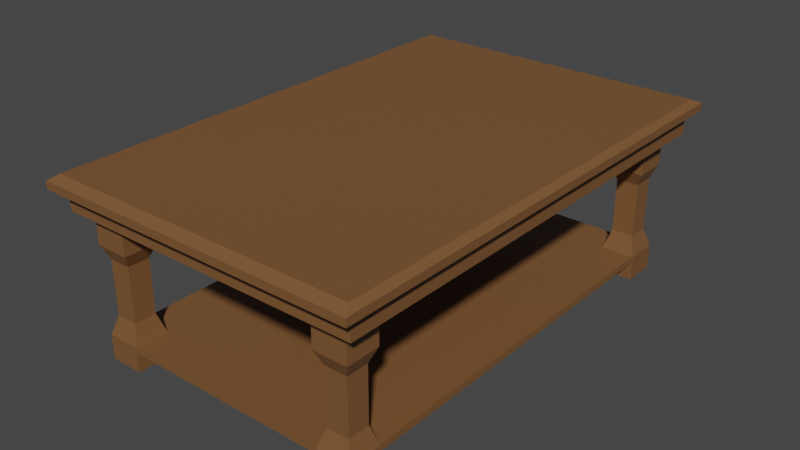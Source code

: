 # Source: coffeeTable.blend  (saved by Blender 3.0.42; exported with 4.5.12 LTS)
import bpy
from mathutils import Matrix  # noqa: F401  (used for matrix-valued properties, if any)

bpy.ops.wm.read_factory_settings(use_empty=True)
scene = bpy.context.scene
scene.name = 'Scene'

# ---- collections
col_collection = bpy.data.collections.new('Collection'); scene.collection.children.link(col_collection)

# ---- materials (node trees are filled in below, after node groups)
mat_coffeetable = bpy.data.materials.new('coffeeTable')
mat_coffeetable.use_transparent_shadow = False

# ---- material node trees
mat_coffeetable.use_nodes = True; mat_coffeetable.node_tree.nodes.clear()
_N = mat_coffeetable.node_tree.nodes; _L = mat_coffeetable.node_tree.links
n0 = _N.new('ShaderNodeBsdfPrincipled'); n0.name = 'Principled BSDF'; n0.location = (10, 300)
n0.distribution = 'GGX'
n0.subsurface_method = 'RANDOM_WALK_SKIN'
n0.inputs[0].default_value = (0.196, 0.0891, 0.03202, 1.0)
n0.inputs[3].default_value = 1.45
n0.inputs[27].default_value = (0.0, 0.0, 0.0, 1.0)
n0.inputs[28].default_value = 1.0
n1 = _N.new('ShaderNodeOutputMaterial'); n1.name = 'Material Output'; n1.location = (300, 300)
_L.new(n0.outputs[0], n1.inputs[0])
n1.is_active_output = True

# ---- world
world_world = bpy.data.worlds.new('World'); scene.world = world_world
world_world.use_nodes = True; world_world.node_tree.nodes.clear()
_N = world_world.node_tree.nodes; _L = world_world.node_tree.links
n0 = _N.new('ShaderNodeOutputWorld'); n0.name = 'World Output'; n0.location = (300, 300)
n1 = _N.new('ShaderNodeBackground'); n1.name = 'Background'; n1.location = (10, 300)
n1.inputs[0].default_value = (0.05088, 0.05088, 0.05088, 1.0)
_L.new(n1.outputs[0], n0.inputs[0])
n0.is_active_output = True
world_world.color = (0.05088, 0.05088, 0.05088)
world_world.use_sun_shadow = False
world_world.sun_shadow_jitter_overblur = 0.0

# ---- meshes
me_cube = bpy.data.meshes.new('Cube')
me_cube.from_pydata([(0.946, 0.946, 0.1351), (0.946, -0.946, 0.1351), (-0.946, 0.946, 0.1351), (-0.946, -0.946, 0.1351), (0.9613, 0.9613, 1.467), (1.0, 1.0, 0.9658), (0.9613, -0.9613, 1.467), (1.0, -1.0, 0.9658), (-0.9613, 0.9613, 1.467), (-1.0, 1.0, 0.9658), (-0.9613, -0.9613, 1.467), (-1.0, -1.0, 0.9658), (-1.0, 1.0, 0.1351), (-1.0, -1.0, 0.1351), (1.0, 1.0, 0.1351), (1.0, -1.0, 0.1351), (-0.946, 0.946, -2.191), (-0.946, -0.946, -2.191), (0.946, 0.946, -2.191), (0.946, -0.946, -2.191)], [], [(15, 7, 11, 13), (13, 11, 9, 12), (0, 1, 19, 18), (4, 8, 10, 6), (14, 5, 7, 15), (6, 10, 11, 7), (4, 6, 7, 5), (10, 8, 9, 11), (8, 4, 5, 9), (12, 9, 5, 14), (2, 3, 13, 12), (0, 2, 12, 14), (3, 1, 15, 13), (1, 0, 14, 15), (16, 18, 19, 17), (2, 0, 18, 16), (1, 3, 17, 19), (3, 2, 16, 17)])
_uv = me_cube.uv_layers.new(name='UVMap')
_uv.uv.foreach_set('vector', [0.375, 0.75, 0.6207, 0.75, 0.6207, 1.0, 0.375, 1.0, 0.375, 0.0, 0.6207, 0.0, 0.6207, 0.25, 0.375, 0.25, 0.3682, 0.5068, 0.3682, 0.7432, 0.3682, 0.7432, 0.3682, 0.5068, 0.6293, 0.5043, 0.8707, 0.5043, 0.8707, 0.7457, 0.6293, 0.7457, 0.375, 0.5, 0.6207, 0.5, 0.6207, 0.75, 0.375, 0.75, 0.6293, 0.7457, 0.8707, 0.7457, 0.875, 0.75, 0.625, 0.75, 0.6293, 0.5043, 0.6293, 0.7457, 0.6207, 0.75, 0.6207, 0.5, 0.8707, 0.7457, 0.8707, 0.5043, 0.875, 0.5, 0.875, 0.75, 0.8707, 0.5043, 0.6293, 0.5043, 0.625, 0.5, 0.875, 0.5, 0.375, 0.25, 0.6207, 0.25, 0.6207, 0.5, 0.375, 0.5, 0.1318, 0.5068, 0.1318, 0.7432, 0.125, 0.75, 0.125, 0.5, 0.3682, 0.5068, 0.1318, 0.5068, 0.125, 0.5, 0.375, 0.5, 0.1318, 0.7432, 0.3682, 0.7432, 0.375, 0.75, 0.125, 0.75, 0.3682, 0.7432, 0.3682, 0.5068, 0.375, 0.5, 0.375, 0.75, 0.1318, 0.5068, 0.3682, 0.5068, 0.3682, 0.7432, 0.1318, 0.7432, 0.1318, 0.5068, 0.3682, 0.5068, 0.3682, 0.5068, 0.1318, 0.5068, 0.3682, 0.7432, 0.1318, 0.7432, 0.1318, 0.7432, 0.3682, 0.7432, 0.1318, 0.7432, 0.1318, 0.5068, 0.1318, 0.5068, 0.1318, 0.7432])
me_cube.materials.append(mat_coffeetable)
me_cube.use_remesh_preserve_volume = False
me_cube.use_remesh_preserve_attributes = False
me_cube.use_mirror_vertex_groups = False
me_cube.update()
me_cube_001 = bpy.data.meshes.new('Cube.001')
me_cube_001.from_pydata([(-0.6538, -0.6538, -1.81), (-1.0, -1.0, 1.0), (-0.6538, 0.6538, -1.81), (-1.0, 1.0, 1.0), (0.6538, -0.6538, -1.81), (1.0, -1.0, 1.0), (0.6538, 0.6538, -1.81), (1.0, 1.0, 1.0), (-1.0, 1.0, -1.0), (-1.0, -1.0, -1.0), (1.0, 1.0, -1.0), (1.0, -1.0, -1.0), (-0.6538, 0.6538, -5.06), (-0.6538, -0.6538, -5.06), (0.6538, 0.6538, -5.06), (0.6538, -0.6538, -5.06), (-1.004, 1.004, -6.18), (-1.004, -1.004, -6.18), (1.004, 1.004, -6.18), (1.004, -1.004, -6.18), (-1.004, 1.004, -7.655), (-1.004, -1.004, -7.655), (1.004, 1.004, -7.655), (1.004, -1.004, -7.655)], [], [(9, 1, 3, 8), (8, 3, 7, 10), (10, 7, 5, 11), (11, 5, 1, 9), (4, 0, 13, 15), (7, 3, 1, 5), (2, 0, 9, 8), (6, 2, 8, 10), (4, 6, 10, 11), (0, 4, 11, 9), (15, 13, 17, 19), (2, 6, 14, 12), (6, 4, 15, 14), (0, 2, 12, 13), (18, 19, 23, 22), (12, 14, 18, 16), (14, 15, 19, 18), (13, 12, 16, 17), (20, 22, 23, 21), (17, 16, 20, 21), (19, 17, 21, 23), (16, 18, 22, 20)])
_uv = me_cube_001.uv_layers.new(name='UVMap')
_uv.uv.foreach_set('vector', [0.375, 0.0, 0.625, 0.0, 0.625, 0.25, 0.375, 0.25, 0.375, 0.25, 0.625, 0.25, 0.625, 0.5, 0.375, 0.5, 0.375, 0.5, 0.625, 0.5, 0.625, 0.75, 0.375, 0.75, 0.375, 0.75, 0.625, 0.75, 0.625, 1.0, 0.375, 1.0, 0.3317, 0.7067, 0.1683, 0.7067, 0.1683, 0.7067, 0.3317, 0.7067, 0.625, 0.5, 0.875, 0.5, 0.875, 0.75, 0.625, 0.75, 0.1683, 0.5433, 0.1683, 0.7067, 0.125, 0.75, 0.125, 0.5, 0.3317, 0.5433, 0.1683, 0.5433, 0.125, 0.5, 0.375, 0.5, 0.3317, 0.7067, 0.3317, 0.5433, 0.375, 0.5, 0.375, 0.75, 0.1683, 0.7067, 0.3317, 0.7067, 0.375, 0.75, 0.125, 0.75, 0.3317, 0.7067, 0.1683, 0.7067, 0.1683, 0.7067, 0.3317, 0.7067, 0.1683, 0.5433, 0.3317, 0.5433, 0.3317, 0.5433, 0.1683, 0.5433, 0.3317, 0.5433, 0.3317, 0.7067, 0.3317, 0.7067, 0.3317, 0.5433, 0.1683, 0.7067, 0.1683, 0.5433, 0.1683, 0.5433, 0.1683, 0.7067, 0.3317, 0.5433, 0.3317, 0.7067, 0.3317, 0.7067, 0.3317, 0.5433, 0.1683, 0.5433, 0.3317, 0.5433, 0.3317, 0.5433, 0.1683, 0.5433, 0.3317, 0.5433, 0.3317, 0.7067, 0.3317, 0.7067, 0.3317, 0.5433, 0.1683, 0.7067, 0.1683, 0.5433, 0.1683, 0.5433, 0.1683, 0.7067, 0.1683, 0.5433, 0.3317, 0.5433, 0.3317, 0.7067, 0.1683, 0.7067, 0.1683, 0.7067, 0.1683, 0.5433, 0.1683, 0.5433, 0.1683, 0.7067, 0.3317, 0.7067, 0.1683, 0.7067, 0.1683, 0.7067, 0.3317, 0.7067, 0.1683, 0.5433, 0.3317, 0.5433, 0.3317, 0.5433, 0.1683, 0.5433])
me_cube_001.materials.append(mat_coffeetable)
me_cube_001.use_remesh_fix_poles = True
me_cube_001.use_remesh_preserve_attributes = False
me_cube_001.update()
me_cube_002 = bpy.data.meshes.new('Cube.002')
me_cube_002.from_pydata([(-0.6538, -0.6538, -1.81), (-1.0, -1.0, 1.0), (-0.6538, 0.6538, -1.81), (-1.0, 1.0, 1.0), (0.6538, -0.6538, -1.81), (1.0, -1.0, 1.0), (0.6538, 0.6538, -1.81), (1.0, 1.0, 1.0), (-1.0, 1.0, -1.0), (-1.0, -1.0, -1.0), (1.0, 1.0, -1.0), (1.0, -1.0, -1.0), (-0.6538, 0.6538, -5.06), (-0.6538, -0.6538, -5.06), (0.6538, 0.6538, -5.06), (0.6538, -0.6538, -5.06), (-1.004, 1.004, -6.18), (-1.004, -1.004, -6.18), (1.004, 1.004, -6.18), (1.004, -1.004, -6.18), (-1.004, 1.004, -7.655), (-1.004, -1.004, -7.655), (1.004, 1.004, -7.655), (1.004, -1.004, -7.655)], [], [(9, 1, 3, 8), (8, 3, 7, 10), (10, 7, 5, 11), (11, 5, 1, 9), (4, 0, 13, 15), (7, 3, 1, 5), (2, 0, 9, 8), (6, 2, 8, 10), (4, 6, 10, 11), (0, 4, 11, 9), (15, 13, 17, 19), (2, 6, 14, 12), (6, 4, 15, 14), (0, 2, 12, 13), (18, 19, 23, 22), (12, 14, 18, 16), (14, 15, 19, 18), (13, 12, 16, 17), (20, 22, 23, 21), (17, 16, 20, 21), (19, 17, 21, 23), (16, 18, 22, 20)])
_uv = me_cube_002.uv_layers.new(name='UVMap')
_uv.uv.foreach_set('vector', [0.375, 0.0, 0.625, 0.0, 0.625, 0.25, 0.375, 0.25, 0.375, 0.25, 0.625, 0.25, 0.625, 0.5, 0.375, 0.5, 0.375, 0.5, 0.625, 0.5, 0.625, 0.75, 0.375, 0.75, 0.375, 0.75, 0.625, 0.75, 0.625, 1.0, 0.375, 1.0, 0.3317, 0.7067, 0.1683, 0.7067, 0.1683, 0.7067, 0.3317, 0.7067, 0.625, 0.5, 0.875, 0.5, 0.875, 0.75, 0.625, 0.75, 0.1683, 0.5433, 0.1683, 0.7067, 0.125, 0.75, 0.125, 0.5, 0.3317, 0.5433, 0.1683, 0.5433, 0.125, 0.5, 0.375, 0.5, 0.3317, 0.7067, 0.3317, 0.5433, 0.375, 0.5, 0.375, 0.75, 0.1683, 0.7067, 0.3317, 0.7067, 0.375, 0.75, 0.125, 0.75, 0.3317, 0.7067, 0.1683, 0.7067, 0.1683, 0.7067, 0.3317, 0.7067, 0.1683, 0.5433, 0.3317, 0.5433, 0.3317, 0.5433, 0.1683, 0.5433, 0.3317, 0.5433, 0.3317, 0.7067, 0.3317, 0.7067, 0.3317, 0.5433, 0.1683, 0.7067, 0.1683, 0.5433, 0.1683, 0.5433, 0.1683, 0.7067, 0.3317, 0.5433, 0.3317, 0.7067, 0.3317, 0.7067, 0.3317, 0.5433, 0.1683, 0.5433, 0.3317, 0.5433, 0.3317, 0.5433, 0.1683, 0.5433, 0.3317, 0.5433, 0.3317, 0.7067, 0.3317, 0.7067, 0.3317, 0.5433, 0.1683, 0.7067, 0.1683, 0.5433, 0.1683, 0.5433, 0.1683, 0.7067, 0.1683, 0.5433, 0.3317, 0.5433, 0.3317, 0.7067, 0.1683, 0.7067, 0.1683, 0.7067, 0.1683, 0.5433, 0.1683, 0.5433, 0.1683, 0.7067, 0.3317, 0.7067, 0.1683, 0.7067, 0.1683, 0.7067, 0.3317, 0.7067, 0.1683, 0.5433, 0.3317, 0.5433, 0.3317, 0.5433, 0.1683, 0.5433])
me_cube_002.materials.append(mat_coffeetable)
me_cube_002.use_remesh_fix_poles = True
me_cube_002.use_remesh_preserve_attributes = False
me_cube_002.update()
me_cube_003 = bpy.data.meshes.new('Cube.003')
me_cube_003.from_pydata([(-0.6538, -0.6538, -1.81), (-1.0, -1.0, 1.0), (-0.6538, 0.6538, -1.81), (-1.0, 1.0, 1.0), (0.6538, -0.6538, -1.81), (1.0, -1.0, 1.0), (0.6538, 0.6538, -1.81), (1.0, 1.0, 1.0), (-1.0, 1.0, -1.0), (-1.0, -1.0, -1.0), (1.0, 1.0, -1.0), (1.0, -1.0, -1.0), (-0.6538, 0.6538, -5.06), (-0.6538, -0.6538, -5.06), (0.6538, 0.6538, -5.06), (0.6538, -0.6538, -5.06), (-1.004, 1.004, -6.18), (-1.004, -1.004, -6.18), (1.004, 1.004, -6.18), (1.004, -1.004, -6.18), (-1.004, 1.004, -7.655), (-1.004, -1.004, -7.655), (1.004, 1.004, -7.655), (1.004, -1.004, -7.655)], [], [(9, 1, 3, 8), (8, 3, 7, 10), (10, 7, 5, 11), (11, 5, 1, 9), (4, 0, 13, 15), (7, 3, 1, 5), (2, 0, 9, 8), (6, 2, 8, 10), (4, 6, 10, 11), (0, 4, 11, 9), (15, 13, 17, 19), (2, 6, 14, 12), (6, 4, 15, 14), (0, 2, 12, 13), (18, 19, 23, 22), (12, 14, 18, 16), (14, 15, 19, 18), (13, 12, 16, 17), (20, 22, 23, 21), (17, 16, 20, 21), (19, 17, 21, 23), (16, 18, 22, 20)])
_uv = me_cube_003.uv_layers.new(name='UVMap')
_uv.uv.foreach_set('vector', [0.375, 0.0, 0.625, 0.0, 0.625, 0.25, 0.375, 0.25, 0.375, 0.25, 0.625, 0.25, 0.625, 0.5, 0.375, 0.5, 0.375, 0.5, 0.625, 0.5, 0.625, 0.75, 0.375, 0.75, 0.375, 0.75, 0.625, 0.75, 0.625, 1.0, 0.375, 1.0, 0.3317, 0.7067, 0.1683, 0.7067, 0.1683, 0.7067, 0.3317, 0.7067, 0.625, 0.5, 0.875, 0.5, 0.875, 0.75, 0.625, 0.75, 0.1683, 0.5433, 0.1683, 0.7067, 0.125, 0.75, 0.125, 0.5, 0.3317, 0.5433, 0.1683, 0.5433, 0.125, 0.5, 0.375, 0.5, 0.3317, 0.7067, 0.3317, 0.5433, 0.375, 0.5, 0.375, 0.75, 0.1683, 0.7067, 0.3317, 0.7067, 0.375, 0.75, 0.125, 0.75, 0.3317, 0.7067, 0.1683, 0.7067, 0.1683, 0.7067, 0.3317, 0.7067, 0.1683, 0.5433, 0.3317, 0.5433, 0.3317, 0.5433, 0.1683, 0.5433, 0.3317, 0.5433, 0.3317, 0.7067, 0.3317, 0.7067, 0.3317, 0.5433, 0.1683, 0.7067, 0.1683, 0.5433, 0.1683, 0.5433, 0.1683, 0.7067, 0.3317, 0.5433, 0.3317, 0.7067, 0.3317, 0.7067, 0.3317, 0.5433, 0.1683, 0.5433, 0.3317, 0.5433, 0.3317, 0.5433, 0.1683, 0.5433, 0.3317, 0.5433, 0.3317, 0.7067, 0.3317, 0.7067, 0.3317, 0.5433, 0.1683, 0.7067, 0.1683, 0.5433, 0.1683, 0.5433, 0.1683, 0.7067, 0.1683, 0.5433, 0.3317, 0.5433, 0.3317, 0.7067, 0.1683, 0.7067, 0.1683, 0.7067, 0.1683, 0.5433, 0.1683, 0.5433, 0.1683, 0.7067, 0.3317, 0.7067, 0.1683, 0.7067, 0.1683, 0.7067, 0.3317, 0.7067, 0.1683, 0.5433, 0.3317, 0.5433, 0.3317, 0.5433, 0.1683, 0.5433])
me_cube_003.materials.append(mat_coffeetable)
me_cube_003.use_remesh_fix_poles = True
me_cube_003.use_remesh_preserve_attributes = False
me_cube_003.update()
me_cube_004 = bpy.data.meshes.new('Cube.004')
me_cube_004.from_pydata([(-0.6538, -0.6538, -1.81), (-1.0, -1.0, 1.0), (-0.6538, 0.6538, -1.81), (-1.0, 1.0, 1.0), (0.6538, -0.6538, -1.81), (1.0, -1.0, 1.0), (0.6538, 0.6538, -1.81), (1.0, 1.0, 1.0), (-1.0, 1.0, -1.0), (-1.0, -1.0, -1.0), (1.0, 1.0, -1.0), (1.0, -1.0, -1.0), (-0.6538, 0.6538, -5.06), (-0.6538, -0.6538, -5.06), (0.6538, 0.6538, -5.06), (0.6538, -0.6538, -5.06), (-1.004, 1.004, -6.18), (-1.004, -1.004, -6.18), (1.004, 1.004, -6.18), (1.004, -1.004, -6.18), (-1.004, 1.004, -7.655), (-1.004, -1.004, -7.655), (1.004, 1.004, -7.655), (1.004, -1.004, -7.655)], [], [(9, 1, 3, 8), (8, 3, 7, 10), (10, 7, 5, 11), (11, 5, 1, 9), (4, 0, 13, 15), (7, 3, 1, 5), (2, 0, 9, 8), (6, 2, 8, 10), (4, 6, 10, 11), (0, 4, 11, 9), (15, 13, 17, 19), (2, 6, 14, 12), (6, 4, 15, 14), (0, 2, 12, 13), (18, 19, 23, 22), (12, 14, 18, 16), (14, 15, 19, 18), (13, 12, 16, 17), (20, 22, 23, 21), (17, 16, 20, 21), (19, 17, 21, 23), (16, 18, 22, 20)])
_uv = me_cube_004.uv_layers.new(name='UVMap')
_uv.uv.foreach_set('vector', [0.375, 0.0, 0.625, 0.0, 0.625, 0.25, 0.375, 0.25, 0.375, 0.25, 0.625, 0.25, 0.625, 0.5, 0.375, 0.5, 0.375, 0.5, 0.625, 0.5, 0.625, 0.75, 0.375, 0.75, 0.375, 0.75, 0.625, 0.75, 0.625, 1.0, 0.375, 1.0, 0.3317, 0.7067, 0.1683, 0.7067, 0.1683, 0.7067, 0.3317, 0.7067, 0.625, 0.5, 0.875, 0.5, 0.875, 0.75, 0.625, 0.75, 0.1683, 0.5433, 0.1683, 0.7067, 0.125, 0.75, 0.125, 0.5, 0.3317, 0.5433, 0.1683, 0.5433, 0.125, 0.5, 0.375, 0.5, 0.3317, 0.7067, 0.3317, 0.5433, 0.375, 0.5, 0.375, 0.75, 0.1683, 0.7067, 0.3317, 0.7067, 0.375, 0.75, 0.125, 0.75, 0.3317, 0.7067, 0.1683, 0.7067, 0.1683, 0.7067, 0.3317, 0.7067, 0.1683, 0.5433, 0.3317, 0.5433, 0.3317, 0.5433, 0.1683, 0.5433, 0.3317, 0.5433, 0.3317, 0.7067, 0.3317, 0.7067, 0.3317, 0.5433, 0.1683, 0.7067, 0.1683, 0.5433, 0.1683, 0.5433, 0.1683, 0.7067, 0.3317, 0.5433, 0.3317, 0.7067, 0.3317, 0.7067, 0.3317, 0.5433, 0.1683, 0.5433, 0.3317, 0.5433, 0.3317, 0.5433, 0.1683, 0.5433, 0.3317, 0.5433, 0.3317, 0.7067, 0.3317, 0.7067, 0.3317, 0.5433, 0.1683, 0.7067, 0.1683, 0.5433, 0.1683, 0.5433, 0.1683, 0.7067, 0.1683, 0.5433, 0.3317, 0.5433, 0.3317, 0.7067, 0.1683, 0.7067, 0.1683, 0.7067, 0.1683, 0.5433, 0.1683, 0.5433, 0.1683, 0.7067, 0.3317, 0.7067, 0.1683, 0.7067, 0.1683, 0.7067, 0.3317, 0.7067, 0.1683, 0.5433, 0.3317, 0.5433, 0.3317, 0.5433, 0.1683, 0.5433])
me_cube_004.materials.append(mat_coffeetable)
me_cube_004.use_remesh_fix_poles = True
me_cube_004.use_remesh_preserve_attributes = False
me_cube_004.update()
me_cube_005 = bpy.data.meshes.new('Cube.005')
me_cube_005.from_pydata([(-1.0, -1.0, -1.0), (-1.0, -1.0, 1.0), (-1.0, 1.0, -1.0), (-1.0, 1.0, 1.0), (1.0, -1.0, -1.0), (1.0, -1.0, 1.0), (1.0, 1.0, -1.0), (1.0, 1.0, 1.0)], [], [(0, 1, 3, 2), (2, 3, 7, 6), (6, 7, 5, 4), (4, 5, 1, 0), (2, 6, 4, 0), (7, 3, 1, 5)])
_uv = me_cube_005.uv_layers.new(name='UVMap')
_uv.uv.foreach_set('vector', [0.375, 0.0, 0.625, 0.0, 0.625, 0.25, 0.375, 0.25, 0.375, 0.25, 0.625, 0.25, 0.625, 0.5, 0.375, 0.5, 0.375, 0.5, 0.625, 0.5, 0.625, 0.75, 0.375, 0.75, 0.375, 0.75, 0.625, 0.75, 0.625, 1.0, 0.375, 1.0, 0.125, 0.5, 0.375, 0.5, 0.375, 0.75, 0.125, 0.75, 0.625, 0.5, 0.875, 0.5, 0.875, 0.75, 0.625, 0.75])
me_cube_005.materials.append(mat_coffeetable)
me_cube_005.use_remesh_fix_poles = True
me_cube_005.use_remesh_preserve_attributes = False
me_cube_005.update()

# ---- objects
ob_cube = bpy.data.objects.new('Cube', me_cube)
ob_cube_001 = bpy.data.objects.new('Cube.001', me_cube_001)
ob_cube_002 = bpy.data.objects.new('Cube.002', me_cube_002)
ob_cube_003 = bpy.data.objects.new('Cube.003', me_cube_003)
ob_cube_004 = bpy.data.objects.new('Cube.004', me_cube_004)
ob_cube_005 = bpy.data.objects.new('Cube.005', me_cube_005)

# ---- transforms, parenting, visibility, modifiers, constraints
ob_cube.location = (0.0, 0.0, 1.483)
ob_cube.scale = (1.886, 2.888, 0.1086)
ob_cube.lock_rotations_4d = False
ob_cube.empty_display_type = 'ARROWS'
ob_cube.lineart.crease_threshold = 0.0
ob_cube_001.location = (1.415, 2.39, 1.072)
ob_cube_001.scale = (0.1963, 0.1963, 0.1963)
ob_cube_002.location = (-1.423, 2.39, 1.072)
ob_cube_002.scale = (0.1963, 0.1963, 0.1963)
ob_cube_003.location = (1.415, -2.395, 1.072)
ob_cube_003.scale = (0.1963, 0.1963, 0.1963)
ob_cube_004.location = (-1.423, -2.395, 1.072)
ob_cube_004.scale = (0.1963, 0.1963, 0.1963)
ob_cube_005.location = (0.0, 0.0, -0.1772)
ob_cube_005.scale = (1.605, 2.576, 0.03833)

# ---- collection membership
col_collection.objects.link(ob_cube)
col_collection.objects.link(ob_cube_001)
col_collection.objects.link(ob_cube_002)
col_collection.objects.link(ob_cube_003)
col_collection.objects.link(ob_cube_004)
col_collection.objects.link(ob_cube_005)

# ---- scene / render settings (as saved in the file)
scene.frame_start = 1; scene.frame_end = 250; scene.frame_set(1)
scene.render.engine = 'BLENDER_EEVEE_NEXT'
scene.cycles.sampling_pattern = 'TABULATED_SOBOL'
scene.cycles.use_light_tree = False
scene.view_settings.view_transform = 'Filmic'
bpy.context.view_layer.update()

# ---- added for rendering (the .blend has no active camera and no usable light): camera, sun
cam_auto = bpy.data.cameras.new('AutoCamera')
cam_auto.lens = 50.0
cam_auto.sensor_width = 36.0
cam_auto.clip_end = 1000.0
ob_auto_camera = bpy.data.objects.new('AutoCamera', cam_auto)
scene.collection.objects.link(ob_auto_camera)
ob_auto_camera.location = (6.66432, -7.99718, 5.9375)
ob_auto_camera.rotation_euler = (1.09748, -7.21219e-08, 0.694738)
scene.camera = ob_auto_camera
light_auto_sun = bpy.data.lights.new('AutoSun', 'SUN')
light_auto_sun.energy = 3.0
light_auto_sun.angle = 0.0523599
ob_auto_sun = bpy.data.objects.new('AutoSun', light_auto_sun)
scene.collection.objects.link(ob_auto_sun)
ob_auto_sun.rotation_euler = (0.872665, 0.174533, 0.523599)
bpy.context.view_layer.update()
